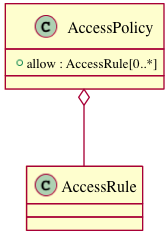

The diagram above was rendered by PlantUML. Its source (embedded in the PNG):
@startuml images/class_accesspolicy.png
class AccessPolicy {
  + allow : AccessRule[0..*]
}
AccessPolicy o-- AccessRule    
@enduml